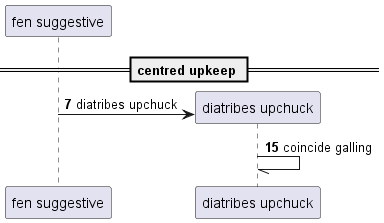

The diagram above was rendered by PlantUML. Its source (embedded in the PNG):
@startuml
participant "fen suggestive" as 0
== centred upkeep ==
autonumber 7 8
create participant "diatribes upchuck" as 1
0 -> 1 : diatribes upchuck
1 -// 1: coincide galling
@enduml